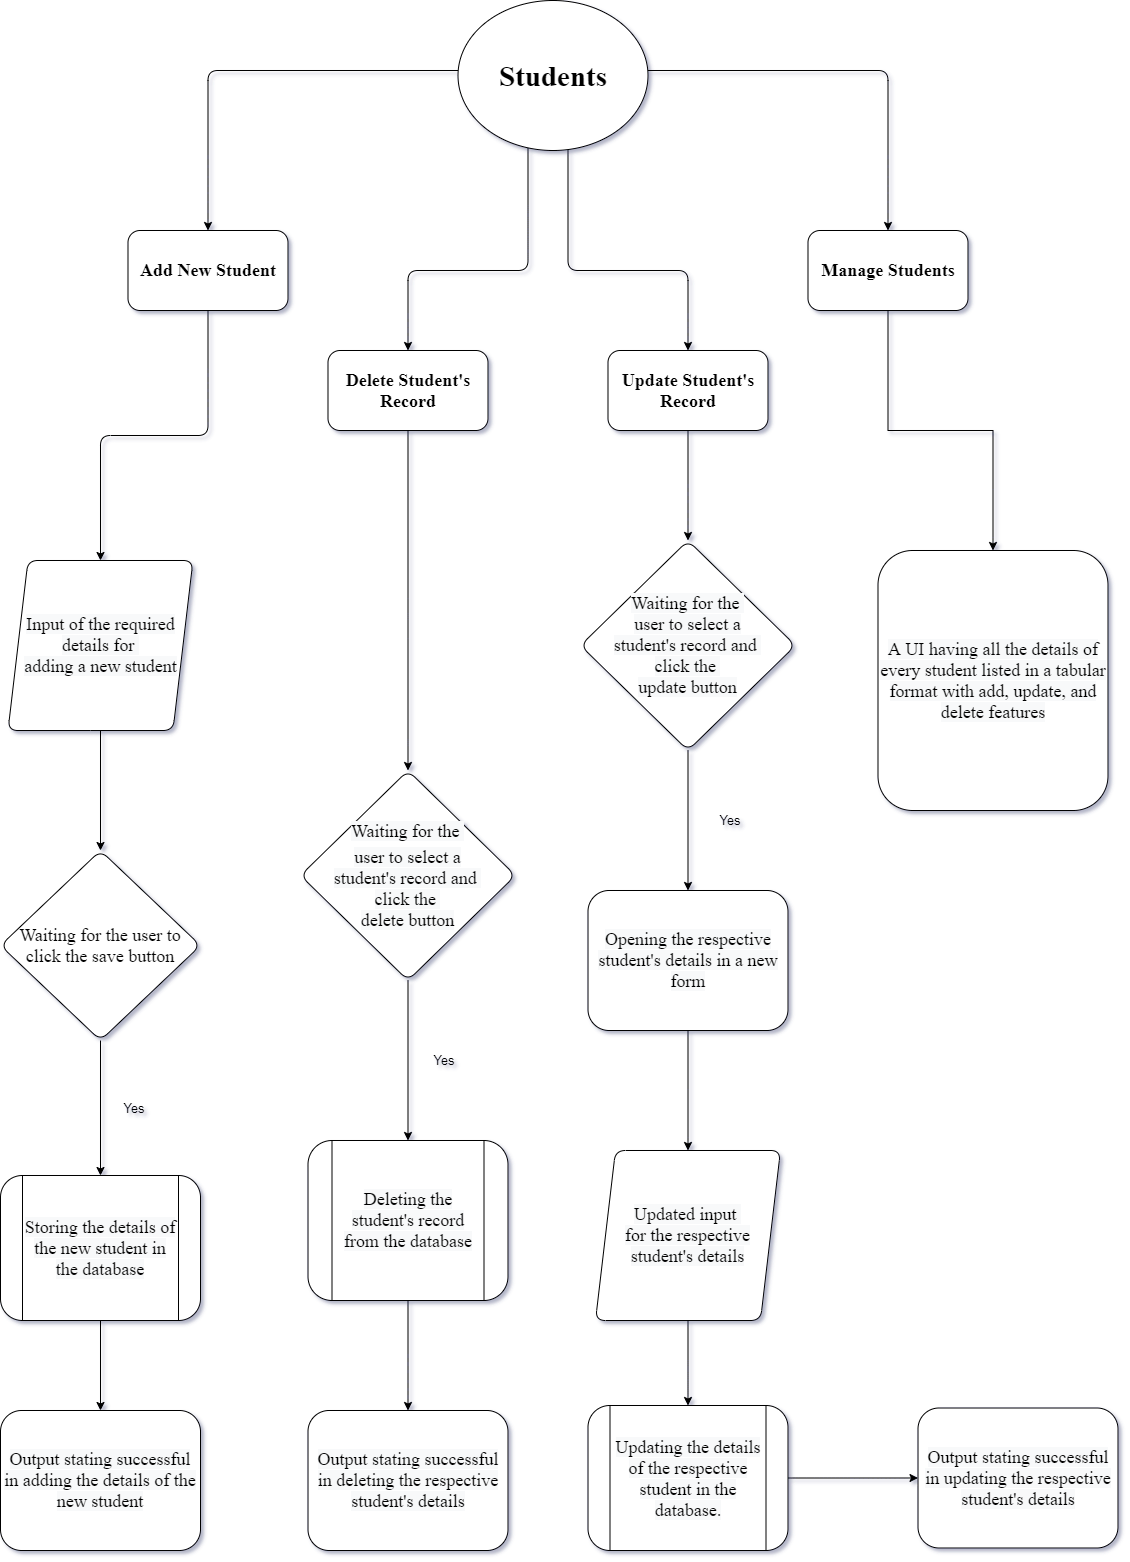

The diagram above was exported from draw.io. Its source (the exported page's mxGraphModel, read from the mxfile embedded in the PNG):
<mxGraphModel dx="1422" dy="800" grid="0" gridSize="10" guides="1" tooltips="1" connect="1" arrows="1" fold="1" page="0" pageScale="1" pageWidth="827" pageHeight="1169" math="0" shadow="0">
  <root>
    <mxCell id="WIyWlLk6GJQsqaUBKTNV-0" />
    <mxCell id="WIyWlLk6GJQsqaUBKTNV-1" parent="WIyWlLk6GJQsqaUBKTNV-0" />
    <mxCell id="bm8jr6ad1LI3F9o3nYRt-1" style="edgeStyle=orthogonalEdgeStyle;orthogonalLoop=1;jettySize=auto;html=1;" parent="WIyWlLk6GJQsqaUBKTNV-1" source="bm8jr6ad1LI3F9o3nYRt-5" edge="1">
      <mxGeometry relative="1" as="geometry">
        <mxPoint x="487.5" y="540" as="targetPoint" />
        <Array as="points">
          <mxPoint x="487.5" y="380" />
          <mxPoint x="487.5" y="540" />
        </Array>
      </mxGeometry>
    </mxCell>
    <mxCell id="bm8jr6ad1LI3F9o3nYRt-2" value="" style="edgeStyle=orthogonalEdgeStyle;orthogonalLoop=1;jettySize=auto;html=1;" parent="WIyWlLk6GJQsqaUBKTNV-1" source="bm8jr6ad1LI3F9o3nYRt-5" target="bm8jr6ad1LI3F9o3nYRt-9" edge="1">
      <mxGeometry relative="1" as="geometry">
        <Array as="points">
          <mxPoint x="807.5" y="580" />
          <mxPoint x="687.5" y="580" />
        </Array>
      </mxGeometry>
    </mxCell>
    <mxCell id="bm8jr6ad1LI3F9o3nYRt-3" value="" style="edgeStyle=orthogonalEdgeStyle;orthogonalLoop=1;jettySize=auto;html=1;" parent="WIyWlLk6GJQsqaUBKTNV-1" source="bm8jr6ad1LI3F9o3nYRt-5" target="bm8jr6ad1LI3F9o3nYRt-11" edge="1">
      <mxGeometry relative="1" as="geometry">
        <Array as="points">
          <mxPoint x="1167.5" y="380" />
        </Array>
      </mxGeometry>
    </mxCell>
    <mxCell id="bm8jr6ad1LI3F9o3nYRt-4" value="" style="edgeStyle=orthogonalEdgeStyle;orthogonalLoop=1;jettySize=auto;html=1;" parent="WIyWlLk6GJQsqaUBKTNV-1" source="bm8jr6ad1LI3F9o3nYRt-5" target="bm8jr6ad1LI3F9o3nYRt-13" edge="1">
      <mxGeometry relative="1" as="geometry">
        <Array as="points">
          <mxPoint x="847.5" y="580" />
          <mxPoint x="967.5" y="580" />
        </Array>
      </mxGeometry>
    </mxCell>
    <mxCell id="bm8jr6ad1LI3F9o3nYRt-5" value="&lt;h1&gt;&lt;font face=&quot;Times New Roman&quot; style=&quot;font-size: 29px&quot;&gt;Students&lt;/font&gt;&lt;/h1&gt;" style="ellipse;whiteSpace=wrap;html=1;rounded=1;" parent="WIyWlLk6GJQsqaUBKTNV-1" vertex="1">
      <mxGeometry x="737.5" y="310" width="190" height="150" as="geometry" />
    </mxCell>
    <mxCell id="bm8jr6ad1LI3F9o3nYRt-6" value="" style="edgeStyle=orthogonalEdgeStyle;orthogonalLoop=1;jettySize=auto;html=1;" parent="WIyWlLk6GJQsqaUBKTNV-1" source="bm8jr6ad1LI3F9o3nYRt-7" target="bm8jr6ad1LI3F9o3nYRt-15" edge="1">
      <mxGeometry relative="1" as="geometry" />
    </mxCell>
    <mxCell id="bm8jr6ad1LI3F9o3nYRt-7" value="&lt;h2&gt;&lt;font face=&quot;Times New Roman&quot;&gt;Add New Student&lt;/font&gt;&lt;/h2&gt;" style="whiteSpace=wrap;html=1;rounded=1;" parent="WIyWlLk6GJQsqaUBKTNV-1" vertex="1">
      <mxGeometry x="407.5" y="540" width="160" height="80" as="geometry" />
    </mxCell>
    <mxCell id="bm8jr6ad1LI3F9o3nYRt-8" value="" style="edgeStyle=orthogonalEdgeStyle;rounded=0;orthogonalLoop=1;jettySize=auto;html=1;" parent="WIyWlLk6GJQsqaUBKTNV-1" source="bm8jr6ad1LI3F9o3nYRt-9" target="bm8jr6ad1LI3F9o3nYRt-24" edge="1">
      <mxGeometry relative="1" as="geometry" />
    </mxCell>
    <mxCell id="bm8jr6ad1LI3F9o3nYRt-9" value="&lt;h2&gt;&lt;font face=&quot;Times New Roman&quot;&gt;Delete Student's Record&lt;/font&gt;&lt;/h2&gt;" style="whiteSpace=wrap;html=1;rounded=1;" parent="WIyWlLk6GJQsqaUBKTNV-1" vertex="1">
      <mxGeometry x="607.5" y="660" width="160" height="80" as="geometry" />
    </mxCell>
    <mxCell id="bm8jr6ad1LI3F9o3nYRt-10" value="" style="edgeStyle=orthogonalEdgeStyle;rounded=0;orthogonalLoop=1;jettySize=auto;html=1;" parent="WIyWlLk6GJQsqaUBKTNV-1" source="bm8jr6ad1LI3F9o3nYRt-11" target="bm8jr6ad1LI3F9o3nYRt-22" edge="1">
      <mxGeometry relative="1" as="geometry" />
    </mxCell>
    <mxCell id="bm8jr6ad1LI3F9o3nYRt-11" value="&lt;h2&gt;&lt;font face=&quot;Times New Roman&quot;&gt;Manage Students&lt;/font&gt;&lt;/h2&gt;" style="whiteSpace=wrap;html=1;rounded=1;" parent="WIyWlLk6GJQsqaUBKTNV-1" vertex="1">
      <mxGeometry x="1087.5" y="540" width="160" height="80" as="geometry" />
    </mxCell>
    <mxCell id="bm8jr6ad1LI3F9o3nYRt-12" style="edgeStyle=orthogonalEdgeStyle;rounded=0;orthogonalLoop=1;jettySize=auto;html=1;" parent="WIyWlLk6GJQsqaUBKTNV-1" source="bm8jr6ad1LI3F9o3nYRt-13" target="bm8jr6ad1LI3F9o3nYRt-31" edge="1">
      <mxGeometry relative="1" as="geometry" />
    </mxCell>
    <mxCell id="bm8jr6ad1LI3F9o3nYRt-13" value="&lt;h2&gt;&lt;font face=&quot;Times New Roman&quot;&gt;Update Student's Record&lt;/font&gt;&lt;/h2&gt;" style="whiteSpace=wrap;html=1;rounded=1;" parent="WIyWlLk6GJQsqaUBKTNV-1" vertex="1">
      <mxGeometry x="887.5" y="660" width="160" height="80" as="geometry" />
    </mxCell>
    <mxCell id="bm8jr6ad1LI3F9o3nYRt-14" value="" style="edgeStyle=orthogonalEdgeStyle;orthogonalLoop=1;jettySize=auto;html=1;" parent="WIyWlLk6GJQsqaUBKTNV-1" source="bm8jr6ad1LI3F9o3nYRt-15" target="bm8jr6ad1LI3F9o3nYRt-17" edge="1">
      <mxGeometry relative="1" as="geometry" />
    </mxCell>
    <mxCell id="bm8jr6ad1LI3F9o3nYRt-15" value="&lt;span style=&quot;font-family: &amp;#34;times new roman&amp;#34; ; font-size: 18px ; background-color: rgb(248 , 249 , 250)&quot;&gt;Input of the required details&amp;nbsp;for&amp;nbsp;&lt;br&gt;&lt;/span&gt;&lt;span style=&quot;font-family: &amp;#34;times new roman&amp;#34; ; font-size: 18px ; background-color: rgb(248 , 249 , 250)&quot;&gt;adding a new student&lt;/span&gt;" style="shape=parallelogram;perimeter=parallelogramPerimeter;whiteSpace=wrap;html=1;fixedSize=1;align=center;rounded=1;" parent="WIyWlLk6GJQsqaUBKTNV-1" vertex="1">
      <mxGeometry x="287.5" y="870" width="185" height="170" as="geometry" />
    </mxCell>
    <mxCell id="bm8jr6ad1LI3F9o3nYRt-16" value="" style="edgeStyle=orthogonalEdgeStyle;orthogonalLoop=1;jettySize=auto;html=1;" parent="WIyWlLk6GJQsqaUBKTNV-1" source="bm8jr6ad1LI3F9o3nYRt-17" target="bm8jr6ad1LI3F9o3nYRt-19" edge="1">
      <mxGeometry relative="1" as="geometry" />
    </mxCell>
    <mxCell id="bm8jr6ad1LI3F9o3nYRt-17" value="&lt;span style=&quot;font-family: &amp;#34;times new roman&amp;#34; ; font-size: 18px&quot;&gt;Waiting for the user to click the save button&lt;/span&gt;" style="rhombus;whiteSpace=wrap;html=1;rounded=1;" parent="WIyWlLk6GJQsqaUBKTNV-1" vertex="1">
      <mxGeometry x="280" y="1160" width="200" height="190" as="geometry" />
    </mxCell>
    <mxCell id="bm8jr6ad1LI3F9o3nYRt-18" value="" style="edgeStyle=orthogonalEdgeStyle;orthogonalLoop=1;jettySize=auto;html=1;" parent="WIyWlLk6GJQsqaUBKTNV-1" source="bm8jr6ad1LI3F9o3nYRt-19" target="bm8jr6ad1LI3F9o3nYRt-21" edge="1">
      <mxGeometry relative="1" as="geometry" />
    </mxCell>
    <mxCell id="bm8jr6ad1LI3F9o3nYRt-19" value="&lt;span style=&quot;font-family: &amp;#34;times new roman&amp;#34; ; font-size: 18px ; background-color: rgb(248 , 249 , 250)&quot;&gt;Storing the details of the new student in the database&lt;/span&gt;" style="shape=process;whiteSpace=wrap;html=1;backgroundOutline=1;rounded=1;" parent="WIyWlLk6GJQsqaUBKTNV-1" vertex="1">
      <mxGeometry x="280" y="1485" width="200" height="145" as="geometry" />
    </mxCell>
    <mxCell id="bm8jr6ad1LI3F9o3nYRt-20" value="Yes" style="text;html=1;strokeColor=none;fillColor=none;align=center;verticalAlign=middle;whiteSpace=wrap;rotation=0;rounded=1;fontSize=13;" parent="WIyWlLk6GJQsqaUBKTNV-1" vertex="1">
      <mxGeometry x="394" y="1408" width="40" height="20" as="geometry" />
    </mxCell>
    <mxCell id="bm8jr6ad1LI3F9o3nYRt-21" value="&lt;span style=&quot;font-family: &amp;#34;times new roman&amp;#34; ; font-size: 18px ; background-color: rgb(248 , 249 , 250)&quot;&gt;Output stating successful in adding the details of the new student&lt;/span&gt;" style="whiteSpace=wrap;html=1;rounded=1;" parent="WIyWlLk6GJQsqaUBKTNV-1" vertex="1">
      <mxGeometry x="280" y="1720" width="200" height="140" as="geometry" />
    </mxCell>
    <mxCell id="bm8jr6ad1LI3F9o3nYRt-22" value="&lt;span style=&quot;font-family: &amp;#34;times new roman&amp;#34; ; font-size: 18px ; background-color: rgb(248 , 249 , 250)&quot;&gt;A UI having all the details of every student listed in a tabular format with add, update, and delete features&lt;/span&gt;" style="whiteSpace=wrap;html=1;rounded=1;" parent="WIyWlLk6GJQsqaUBKTNV-1" vertex="1">
      <mxGeometry x="1157.5" y="860" width="230" height="260" as="geometry" />
    </mxCell>
    <mxCell id="bm8jr6ad1LI3F9o3nYRt-23" value="" style="edgeStyle=orthogonalEdgeStyle;rounded=0;orthogonalLoop=1;jettySize=auto;html=1;" parent="WIyWlLk6GJQsqaUBKTNV-1" source="bm8jr6ad1LI3F9o3nYRt-24" target="bm8jr6ad1LI3F9o3nYRt-26" edge="1">
      <mxGeometry relative="1" as="geometry" />
    </mxCell>
    <mxCell id="bm8jr6ad1LI3F9o3nYRt-24" value="&lt;span style=&quot;font-family: &amp;#34;times new roman&amp;#34; ; font-size: 18px ; background-color: rgb(248 , 249 , 250)&quot;&gt;Waiting for the&amp;nbsp;&lt;/span&gt;&lt;br style=&quot;font-family: &amp;#34;times new roman&amp;#34; ; font-size: 18px ; background-color: rgb(248 , 249 , 250)&quot;&gt;&lt;span style=&quot;font-family: &amp;#34;times new roman&amp;#34; ; font-size: 18px ; background-color: rgb(248 , 249 , 250)&quot;&gt;user to select a student's&amp;nbsp;&lt;/span&gt;&lt;span style=&quot;font-family: &amp;#34;times new roman&amp;#34; ; font-size: 18px ; background-color: rgb(248 , 249 , 250)&quot;&gt;record and&amp;nbsp;&lt;br&gt;click the&amp;nbsp;&lt;br&gt;&lt;/span&gt;&lt;span style=&quot;font-family: &amp;#34;times new roman&amp;#34; ; font-size: 18px ; background-color: rgb(248 , 249 , 250)&quot;&gt;delete button&lt;/span&gt;" style="rhombus;whiteSpace=wrap;html=1;rounded=1;" parent="WIyWlLk6GJQsqaUBKTNV-1" vertex="1">
      <mxGeometry x="580" y="1080" width="215" height="210" as="geometry" />
    </mxCell>
    <mxCell id="bm8jr6ad1LI3F9o3nYRt-25" style="edgeStyle=orthogonalEdgeStyle;rounded=0;orthogonalLoop=1;jettySize=auto;html=1;" parent="WIyWlLk6GJQsqaUBKTNV-1" source="bm8jr6ad1LI3F9o3nYRt-26" target="bm8jr6ad1LI3F9o3nYRt-28" edge="1">
      <mxGeometry relative="1" as="geometry" />
    </mxCell>
    <mxCell id="bm8jr6ad1LI3F9o3nYRt-26" value="&lt;span style=&quot;font-family: &amp;#34;times new roman&amp;#34; ; font-size: 18px ; background-color: rgb(248 , 249 , 250)&quot;&gt;Deleting the student's record from the database&lt;/span&gt;" style="shape=process;whiteSpace=wrap;html=1;backgroundOutline=1;rounded=1;" parent="WIyWlLk6GJQsqaUBKTNV-1" vertex="1">
      <mxGeometry x="587.5" y="1450" width="200" height="160" as="geometry" />
    </mxCell>
    <mxCell id="bm8jr6ad1LI3F9o3nYRt-27" value="Yes" style="text;html=1;strokeColor=none;fillColor=none;align=center;verticalAlign=middle;whiteSpace=wrap;rotation=0;rounded=1;fontSize=13;" parent="WIyWlLk6GJQsqaUBKTNV-1" vertex="1">
      <mxGeometry x="704" y="1360" width="40" height="20" as="geometry" />
    </mxCell>
    <mxCell id="bm8jr6ad1LI3F9o3nYRt-28" value="&lt;span style=&quot;font-family: &amp;#34;times new roman&amp;#34; ; font-size: 18px ; background-color: rgb(248 , 249 , 250)&quot;&gt;Output stating successful in deleting the respective student's details&lt;/span&gt;" style="whiteSpace=wrap;html=1;rounded=1;" parent="WIyWlLk6GJQsqaUBKTNV-1" vertex="1">
      <mxGeometry x="587.5" y="1720" width="200" height="140" as="geometry" />
    </mxCell>
    <mxCell id="bm8jr6ad1LI3F9o3nYRt-29" value="Yes" style="text;html=1;strokeColor=none;fillColor=none;align=center;verticalAlign=middle;whiteSpace=wrap;rotation=0;rounded=1;fontSize=13;" parent="WIyWlLk6GJQsqaUBKTNV-1" vertex="1">
      <mxGeometry x="990" y="1120" width="40" height="20" as="geometry" />
    </mxCell>
    <mxCell id="bm8jr6ad1LI3F9o3nYRt-30" style="edgeStyle=orthogonalEdgeStyle;rounded=0;orthogonalLoop=1;jettySize=auto;html=1;" parent="WIyWlLk6GJQsqaUBKTNV-1" source="bm8jr6ad1LI3F9o3nYRt-31" target="bm8jr6ad1LI3F9o3nYRt-33" edge="1">
      <mxGeometry relative="1" as="geometry" />
    </mxCell>
    <mxCell id="bm8jr6ad1LI3F9o3nYRt-31" value="&lt;span style=&quot;font-family: &amp;#34;times new roman&amp;#34; ; font-size: 18px ; background-color: rgb(248 , 249 , 250)&quot;&gt;Waiting for the&amp;nbsp;&lt;br&gt;&lt;/span&gt;&lt;span style=&quot;font-family: &amp;#34;times new roman&amp;#34; ; font-size: 18px ; background-color: rgb(248 , 249 , 250)&quot;&gt;user to select a student's&amp;nbsp;&lt;/span&gt;&lt;span style=&quot;font-family: &amp;#34;times new roman&amp;#34; ; font-size: 18px ; background-color: rgb(248 , 249 , 250)&quot;&gt;record and&amp;nbsp;&lt;br&gt;&lt;/span&gt;&lt;span style=&quot;font-family: &amp;#34;times new roman&amp;#34; ; font-size: 18px ; background-color: rgb(248 , 249 , 250)&quot;&gt;click the&amp;nbsp;&lt;br&gt;&lt;/span&gt;&lt;span style=&quot;font-family: &amp;#34;times new roman&amp;#34; ; font-size: 18px ; background-color: rgb(248 , 249 , 250)&quot;&gt;update button&lt;/span&gt;" style="rhombus;whiteSpace=wrap;html=1;rounded=1;" parent="WIyWlLk6GJQsqaUBKTNV-1" vertex="1">
      <mxGeometry x="860" y="850" width="215" height="210" as="geometry" />
    </mxCell>
    <mxCell id="bm8jr6ad1LI3F9o3nYRt-32" style="edgeStyle=orthogonalEdgeStyle;rounded=0;orthogonalLoop=1;jettySize=auto;html=1;" parent="WIyWlLk6GJQsqaUBKTNV-1" source="bm8jr6ad1LI3F9o3nYRt-33" target="bm8jr6ad1LI3F9o3nYRt-35" edge="1">
      <mxGeometry relative="1" as="geometry" />
    </mxCell>
    <mxCell id="bm8jr6ad1LI3F9o3nYRt-33" value="&lt;span style=&quot;font-family: &amp;#34;times new roman&amp;#34; ; font-size: 18px ; background-color: rgb(248 , 249 , 250)&quot;&gt;Opening the respective student's details in a new form&lt;/span&gt;" style="whiteSpace=wrap;html=1;rounded=1;" parent="WIyWlLk6GJQsqaUBKTNV-1" vertex="1">
      <mxGeometry x="867.5" y="1200" width="200" height="140" as="geometry" />
    </mxCell>
    <mxCell id="bm8jr6ad1LI3F9o3nYRt-34" style="edgeStyle=orthogonalEdgeStyle;rounded=0;orthogonalLoop=1;jettySize=auto;html=1;entryX=0.5;entryY=0;entryDx=0;entryDy=0;" parent="WIyWlLk6GJQsqaUBKTNV-1" source="bm8jr6ad1LI3F9o3nYRt-35" target="bm8jr6ad1LI3F9o3nYRt-37" edge="1">
      <mxGeometry relative="1" as="geometry" />
    </mxCell>
    <mxCell id="bm8jr6ad1LI3F9o3nYRt-35" value="&lt;span style=&quot;font-family: &amp;#34;times new roman&amp;#34; ; font-size: 18px ; background-color: rgb(248 , 249 , 250)&quot;&gt;Updated input&amp;nbsp;&lt;br&gt;&lt;/span&gt;&lt;span style=&quot;font-family: &amp;#34;times new roman&amp;#34; ; font-size: 18px ; background-color: rgb(248 , 249 , 250)&quot;&gt;for the respective student's&amp;nbsp;&lt;/span&gt;&lt;span style=&quot;font-family: &amp;#34;times new roman&amp;#34; ; font-size: 18px ; background-color: rgb(248 , 249 , 250)&quot;&gt;details&lt;/span&gt;" style="shape=parallelogram;perimeter=parallelogramPerimeter;whiteSpace=wrap;html=1;fixedSize=1;align=center;rounded=1;" parent="WIyWlLk6GJQsqaUBKTNV-1" vertex="1">
      <mxGeometry x="875" y="1460" width="185" height="170" as="geometry" />
    </mxCell>
    <mxCell id="bm8jr6ad1LI3F9o3nYRt-36" style="edgeStyle=orthogonalEdgeStyle;rounded=0;orthogonalLoop=1;jettySize=auto;html=1;" parent="WIyWlLk6GJQsqaUBKTNV-1" source="bm8jr6ad1LI3F9o3nYRt-37" target="bm8jr6ad1LI3F9o3nYRt-38" edge="1">
      <mxGeometry relative="1" as="geometry" />
    </mxCell>
    <mxCell id="bm8jr6ad1LI3F9o3nYRt-37" value="&lt;span style=&quot;font-family: &amp;#34;times new roman&amp;#34; ; font-size: 18px ; background-color: rgb(248 , 249 , 250)&quot;&gt;Updating the details of the respective student in the database.&lt;/span&gt;" style="shape=process;whiteSpace=wrap;html=1;backgroundOutline=1;rounded=1;" parent="WIyWlLk6GJQsqaUBKTNV-1" vertex="1">
      <mxGeometry x="867.5" y="1715" width="200" height="145" as="geometry" />
    </mxCell>
    <mxCell id="bm8jr6ad1LI3F9o3nYRt-38" value="&lt;span style=&quot;font-family: &amp;#34;times new roman&amp;#34; ; font-size: 18px ; background-color: rgb(248 , 249 , 250)&quot;&gt;Output stating successful in updating the respective student's details&lt;/span&gt;" style="whiteSpace=wrap;html=1;rounded=1;" parent="WIyWlLk6GJQsqaUBKTNV-1" vertex="1">
      <mxGeometry x="1197.5" y="1717.5" width="200" height="140" as="geometry" />
    </mxCell>
  </root>
</mxGraphModel>